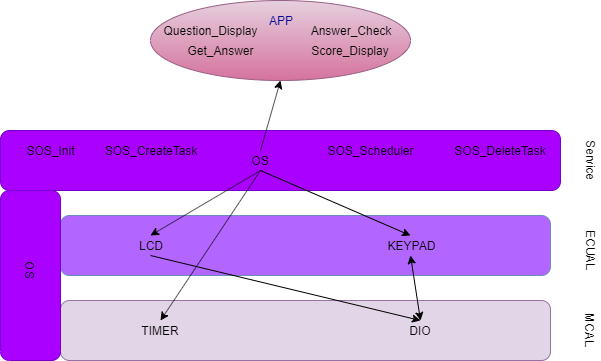

The diagram above was exported from draw.io. Its source (the exported page's mxGraphModel, read from the mxfile embedded in the PNG):
<mxGraphModel dx="854" dy="419" grid="1" gridSize="10" guides="1" tooltips="1" connect="1" arrows="1" fold="1" page="1" pageScale="1" pageWidth="850" pageHeight="1100" math="0" shadow="0">
  <root>
    <mxCell id="0" />
    <mxCell id="1" parent="0" />
    <mxCell id="rXc52jiYE-9SdFJH-DJY-1" value="" style="rounded=1;whiteSpace=wrap;html=1;fillColor=#e1d5e7;strokeColor=#9673a6;" vertex="1" parent="1">
      <mxGeometry x="170" y="370" width="490" height="60" as="geometry" />
    </mxCell>
    <mxCell id="rXc52jiYE-9SdFJH-DJY-2" value="MCAL" style="text;html=1;strokeColor=none;fillColor=none;align=center;verticalAlign=middle;whiteSpace=wrap;rounded=0;rotation=90;" vertex="1" parent="1">
      <mxGeometry x="680" y="390" width="40" height="20" as="geometry" />
    </mxCell>
    <mxCell id="rXc52jiYE-9SdFJH-DJY-3" value="" style="rounded=1;whiteSpace=wrap;html=1;fillColor=#B266FF;strokeColor=#6c8ebf;" vertex="1" parent="1">
      <mxGeometry x="170" y="285" width="490" height="60" as="geometry" />
    </mxCell>
    <mxCell id="rXc52jiYE-9SdFJH-DJY-4" value="ECUAL" style="text;html=1;strokeColor=none;fillColor=none;align=center;verticalAlign=middle;whiteSpace=wrap;rounded=0;rotation=90;" vertex="1" parent="1">
      <mxGeometry x="680" y="310" width="40" height="20" as="geometry" />
    </mxCell>
    <mxCell id="rXc52jiYE-9SdFJH-DJY-5" value="" style="rounded=1;whiteSpace=wrap;html=1;fillColor=#aa00ff;strokeColor=#7700CC;fontColor=#ffffff;" vertex="1" parent="1">
      <mxGeometry x="110" y="200" width="560" height="60" as="geometry" />
    </mxCell>
    <mxCell id="rXc52jiYE-9SdFJH-DJY-6" value="" style="rounded=1;whiteSpace=wrap;html=1;rotation=90;fillColor=#aa00ff;strokeColor=#7700CC;fontColor=#ffffff;" vertex="1" parent="1">
      <mxGeometry x="55" y="315" width="170" height="60" as="geometry" />
    </mxCell>
    <mxCell id="rXc52jiYE-9SdFJH-DJY-7" value="" style="ellipse;whiteSpace=wrap;html=1;fillColor=#e6d0de;strokeColor=#996185;gradientColor=#d5739d;" vertex="1" parent="1">
      <mxGeometry x="260" y="70" width="260" height="80" as="geometry" />
    </mxCell>
    <mxCell id="rXc52jiYE-9SdFJH-DJY-8" value="Service" style="text;html=1;strokeColor=none;fillColor=none;align=center;verticalAlign=middle;whiteSpace=wrap;rounded=0;rotation=90;" vertex="1" parent="1">
      <mxGeometry x="680" y="220" width="40" height="20" as="geometry" />
    </mxCell>
    <mxCell id="rXc52jiYE-9SdFJH-DJY-9" value="&lt;font color=&quot;#000099&quot;&gt;APP&lt;/font&gt;" style="text;html=1;strokeColor=none;fillColor=none;align=center;verticalAlign=middle;whiteSpace=wrap;rounded=0;" vertex="1" parent="1">
      <mxGeometry x="370" y="80" width="40" height="20" as="geometry" />
    </mxCell>
    <mxCell id="rXc52jiYE-9SdFJH-DJY-10" value="OS" style="text;html=1;strokeColor=none;fillColor=none;align=center;verticalAlign=middle;whiteSpace=wrap;rounded=0;" vertex="1" parent="1">
      <mxGeometry x="150" y="220" width="440" height="20" as="geometry" />
    </mxCell>
    <mxCell id="rXc52jiYE-9SdFJH-DJY-11" value="OS" style="text;html=1;strokeColor=none;fillColor=none;align=center;verticalAlign=middle;whiteSpace=wrap;rounded=0;rotation=90;" vertex="1" parent="1">
      <mxGeometry x="120" y="330" width="40" height="20" as="geometry" />
    </mxCell>
    <mxCell id="rXc52jiYE-9SdFJH-DJY-12" value="LCD" style="text;html=1;strokeColor=none;fillColor=none;align=center;verticalAlign=middle;whiteSpace=wrap;rounded=0;" vertex="1" parent="1">
      <mxGeometry x="240" y="305" width="40" height="20" as="geometry" />
    </mxCell>
    <mxCell id="rXc52jiYE-9SdFJH-DJY-13" value="KEYPAD" style="text;html=1;strokeColor=none;fillColor=none;align=center;verticalAlign=middle;whiteSpace=wrap;rounded=0;" vertex="1" parent="1">
      <mxGeometry x="500" y="305" width="40" height="20" as="geometry" />
    </mxCell>
    <mxCell id="rXc52jiYE-9SdFJH-DJY-14" value="DIO" style="text;html=1;strokeColor=none;fillColor=none;align=center;verticalAlign=middle;whiteSpace=wrap;rounded=0;" vertex="1" parent="1">
      <mxGeometry x="510" y="390" width="40" height="20" as="geometry" />
    </mxCell>
    <mxCell id="rXc52jiYE-9SdFJH-DJY-15" value="TIMER" style="text;html=1;strokeColor=none;fillColor=none;align=center;verticalAlign=middle;whiteSpace=wrap;rounded=0;" vertex="1" parent="1">
      <mxGeometry x="250" y="390" width="40" height="20" as="geometry" />
    </mxCell>
    <mxCell id="rXc52jiYE-9SdFJH-DJY-16" value="Question_Display" style="text;html=1;strokeColor=none;fillColor=none;align=center;verticalAlign=middle;whiteSpace=wrap;rounded=0;" vertex="1" parent="1">
      <mxGeometry x="300" y="90" width="40" height="20" as="geometry" />
    </mxCell>
    <mxCell id="rXc52jiYE-9SdFJH-DJY-17" value="Get_Answer" style="text;html=1;strokeColor=none;fillColor=none;align=center;verticalAlign=middle;whiteSpace=wrap;rounded=0;" vertex="1" parent="1">
      <mxGeometry x="310" y="110" width="40" height="20" as="geometry" />
    </mxCell>
    <mxCell id="rXc52jiYE-9SdFJH-DJY-18" value="Answer_Check" style="text;html=1;strokeColor=none;fillColor=none;align=center;verticalAlign=middle;whiteSpace=wrap;rounded=0;" vertex="1" parent="1">
      <mxGeometry x="440" y="90" width="40" height="20" as="geometry" />
    </mxCell>
    <mxCell id="rXc52jiYE-9SdFJH-DJY-20" value="Score_Display" style="text;html=1;strokeColor=none;fillColor=none;align=center;verticalAlign=middle;whiteSpace=wrap;rounded=0;" vertex="1" parent="1">
      <mxGeometry x="440" y="110" width="40" height="20" as="geometry" />
    </mxCell>
    <mxCell id="rXc52jiYE-9SdFJH-DJY-21" value="" style="endArrow=classic;html=1;exitX=0.5;exitY=1;exitDx=0;exitDy=0;entryX=0.5;entryY=0;entryDx=0;entryDy=0;" edge="1" parent="1" source="rXc52jiYE-9SdFJH-DJY-12" target="rXc52jiYE-9SdFJH-DJY-14">
      <mxGeometry width="50" height="50" relative="1" as="geometry">
        <mxPoint x="110" y="500" as="sourcePoint" />
        <mxPoint x="160" y="450" as="targetPoint" />
      </mxGeometry>
    </mxCell>
    <mxCell id="rXc52jiYE-9SdFJH-DJY-22" value="" style="endArrow=classic;startArrow=classic;html=1;entryX=0.5;entryY=1;entryDx=0;entryDy=0;exitX=0.5;exitY=0;exitDx=0;exitDy=0;" edge="1" parent="1" source="rXc52jiYE-9SdFJH-DJY-14" target="rXc52jiYE-9SdFJH-DJY-13">
      <mxGeometry width="50" height="50" relative="1" as="geometry">
        <mxPoint x="110" y="500" as="sourcePoint" />
        <mxPoint x="160" y="450" as="targetPoint" />
      </mxGeometry>
    </mxCell>
    <mxCell id="rXc52jiYE-9SdFJH-DJY-23" value="" style="endArrow=classic;html=1;exitX=0.5;exitY=1;exitDx=0;exitDy=0;entryX=0.5;entryY=0;entryDx=0;entryDy=0;" edge="1" parent="1" source="rXc52jiYE-9SdFJH-DJY-10" target="rXc52jiYE-9SdFJH-DJY-12">
      <mxGeometry width="50" height="50" relative="1" as="geometry">
        <mxPoint x="110" y="500" as="sourcePoint" />
        <mxPoint x="160" y="450" as="targetPoint" />
      </mxGeometry>
    </mxCell>
    <mxCell id="rXc52jiYE-9SdFJH-DJY-24" value="" style="endArrow=classic;html=1;exitX=0.5;exitY=1;exitDx=0;exitDy=0;entryX=0.5;entryY=0;entryDx=0;entryDy=0;" edge="1" parent="1" source="rXc52jiYE-9SdFJH-DJY-10" target="rXc52jiYE-9SdFJH-DJY-13">
      <mxGeometry width="50" height="50" relative="1" as="geometry">
        <mxPoint x="110" y="500" as="sourcePoint" />
        <mxPoint x="160" y="450" as="targetPoint" />
      </mxGeometry>
    </mxCell>
    <mxCell id="rXc52jiYE-9SdFJH-DJY-25" value="" style="endArrow=classic;html=1;exitX=0.5;exitY=1;exitDx=0;exitDy=0;entryX=0.5;entryY=0;entryDx=0;entryDy=0;" edge="1" parent="1" source="rXc52jiYE-9SdFJH-DJY-10" target="rXc52jiYE-9SdFJH-DJY-15">
      <mxGeometry width="50" height="50" relative="1" as="geometry">
        <mxPoint x="110" y="500" as="sourcePoint" />
        <mxPoint x="160" y="450" as="targetPoint" />
      </mxGeometry>
    </mxCell>
    <mxCell id="rXc52jiYE-9SdFJH-DJY-26" value="" style="endArrow=classic;html=1;exitX=0.5;exitY=0;exitDx=0;exitDy=0;entryX=0.5;entryY=1;entryDx=0;entryDy=0;" edge="1" parent="1" source="rXc52jiYE-9SdFJH-DJY-10" target="rXc52jiYE-9SdFJH-DJY-7">
      <mxGeometry width="50" height="50" relative="1" as="geometry">
        <mxPoint x="110" y="500" as="sourcePoint" />
        <mxPoint x="160" y="450" as="targetPoint" />
      </mxGeometry>
    </mxCell>
    <mxCell id="rXc52jiYE-9SdFJH-DJY-27" value="SOS_Init" style="text;html=1;strokeColor=none;fillColor=none;align=center;verticalAlign=middle;whiteSpace=wrap;rounded=0;" vertex="1" parent="1">
      <mxGeometry x="140" y="210" width="40" height="20" as="geometry" />
    </mxCell>
    <mxCell id="rXc52jiYE-9SdFJH-DJY-28" value="SOS_CreateTask" style="text;html=1;strokeColor=none;fillColor=none;align=center;verticalAlign=middle;whiteSpace=wrap;rounded=0;" vertex="1" parent="1">
      <mxGeometry x="240" y="210" width="40" height="20" as="geometry" />
    </mxCell>
    <mxCell id="rXc52jiYE-9SdFJH-DJY-29" value="SOS_Scheduler" style="text;html=1;strokeColor=none;fillColor=none;align=center;verticalAlign=middle;whiteSpace=wrap;rounded=0;" vertex="1" parent="1">
      <mxGeometry x="460" y="210" width="40" height="20" as="geometry" />
    </mxCell>
    <mxCell id="rXc52jiYE-9SdFJH-DJY-30" value="SOS_DeleteTask" style="text;html=1;strokeColor=none;fillColor=none;align=center;verticalAlign=middle;whiteSpace=wrap;rounded=0;" vertex="1" parent="1">
      <mxGeometry x="590" y="210" width="40" height="20" as="geometry" />
    </mxCell>
  </root>
</mxGraphModel>